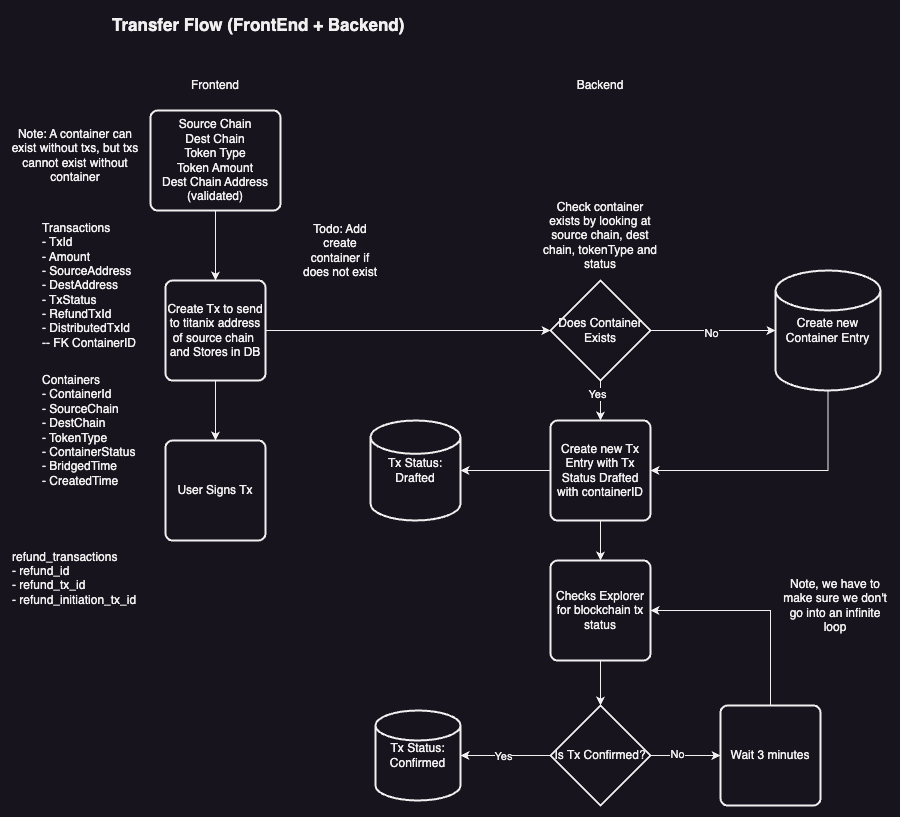

The diagram above was exported from draw.io. Its source (the exported page's mxGraphModel, read from the mxfile embedded in the PNG):
<mxGraphModel dx="1948" dy="1314" grid="1" gridSize="10" guides="1" tooltips="1" connect="1" arrows="1" fold="1" page="1" pageScale="1" pageWidth="850" pageHeight="1100" math="0" shadow="0">
  <root>
    <mxCell id="0" />
    <mxCell id="1" parent="0" />
    <mxCell id="2" value="Transfer Flow (FrontEnd + Backend)" style="text;html=1;align=left;verticalAlign=middle;whiteSpace=wrap;rounded=0;fontStyle=1;fontSize=17;" vertex="1" parent="1">
      <mxGeometry x="110" y="1840" width="320" height="30" as="geometry" />
    </mxCell>
    <mxCell id="3" style="edgeStyle=orthogonalEdgeStyle;rounded=0;orthogonalLoop=1;jettySize=auto;html=1;entryX=0.5;entryY=0;entryDx=0;entryDy=0;" edge="1" source="4" target="6" parent="1">
      <mxGeometry relative="1" as="geometry" />
    </mxCell>
    <mxCell id="4" value="Source Chain&lt;div&gt;Dest Chain&lt;br&gt;&lt;div&gt;Token Type&lt;/div&gt;&lt;div&gt;Token Amount&lt;/div&gt;&lt;/div&gt;&lt;div&gt;Dest Chain Address (validated)&lt;/div&gt;" style="rounded=1;whiteSpace=wrap;html=1;absoluteArcSize=1;arcSize=14;strokeWidth=2;" vertex="1" parent="1">
      <mxGeometry x="150" y="1940" width="130" height="100" as="geometry" />
    </mxCell>
    <mxCell id="5" style="edgeStyle=orthogonalEdgeStyle;rounded=0;orthogonalLoop=1;jettySize=auto;html=1;entryX=0.5;entryY=0;entryDx=0;entryDy=0;" edge="1" source="6" target="9" parent="1">
      <mxGeometry relative="1" as="geometry" />
    </mxCell>
    <mxCell id="6" value="Create Tx to send to titanix address of source chain&amp;nbsp;&lt;div&gt;and Stores in DB&lt;/div&gt;" style="rounded=1;whiteSpace=wrap;html=1;absoluteArcSize=1;arcSize=14;strokeWidth=2;" vertex="1" parent="1">
      <mxGeometry x="165" y="2110" width="100" height="100" as="geometry" />
    </mxCell>
    <mxCell id="7" value="&lt;div&gt;Transactions&lt;/div&gt;- TxId&lt;div&gt;&lt;div&gt;- Amount&lt;/div&gt;&lt;div&gt;- SourceAddress&lt;/div&gt;&lt;div&gt;- DestAddress&lt;/div&gt;&lt;div&gt;- TxStatus&lt;/div&gt;&lt;/div&gt;&lt;div&gt;- RefundTxId&lt;/div&gt;&lt;div&gt;- DistributedTxId&lt;/div&gt;&lt;div&gt;-- FK ContainerID&lt;/div&gt;" style="text;html=1;align=left;verticalAlign=middle;whiteSpace=wrap;rounded=0;" vertex="1" parent="1">
      <mxGeometry x="40" y="2050" width="100" height="130" as="geometry" />
    </mxCell>
    <mxCell id="8" value="Containers&lt;div&gt;- ContainerId&lt;/div&gt;&lt;div&gt;- SourceChain&lt;/div&gt;&lt;div&gt;- DestChain&lt;/div&gt;&lt;div&gt;- TokenType&lt;/div&gt;&lt;div&gt;- ContainerStatus&lt;/div&gt;&lt;div&gt;- BridgedTime&lt;/div&gt;&lt;div&gt;- CreatedTime&lt;/div&gt;" style="text;html=1;align=left;verticalAlign=middle;whiteSpace=wrap;rounded=0;" vertex="1" parent="1">
      <mxGeometry x="40" y="2200" width="110" height="120" as="geometry" />
    </mxCell>
    <mxCell id="9" value="User Signs Tx" style="rounded=1;whiteSpace=wrap;html=1;absoluteArcSize=1;arcSize=14;strokeWidth=2;" vertex="1" parent="1">
      <mxGeometry x="165" y="2270" width="100" height="100" as="geometry" />
    </mxCell>
    <mxCell id="10" value="Tx Status: Drafted" style="strokeWidth=2;html=1;shape=mxgraph.flowchart.database;whiteSpace=wrap;" vertex="1" parent="1">
      <mxGeometry x="370" y="2250" width="90" height="100" as="geometry" />
    </mxCell>
    <mxCell id="11" value="Frontend" style="text;html=1;align=center;verticalAlign=middle;whiteSpace=wrap;rounded=0;" vertex="1" parent="1">
      <mxGeometry x="185" y="1900" width="60" height="30" as="geometry" />
    </mxCell>
    <mxCell id="12" value="Backend" style="text;html=1;align=center;verticalAlign=middle;whiteSpace=wrap;rounded=0;" vertex="1" parent="1">
      <mxGeometry x="570" y="1900" width="60" height="30" as="geometry" />
    </mxCell>
    <mxCell id="13" value="Checks Explorer for blockchain tx status" style="rounded=1;whiteSpace=wrap;html=1;absoluteArcSize=1;arcSize=14;strokeWidth=2;" vertex="1" parent="1">
      <mxGeometry x="550" y="2390" width="100" height="100" as="geometry" />
    </mxCell>
    <mxCell id="14" style="edgeStyle=orthogonalEdgeStyle;rounded=0;orthogonalLoop=1;jettySize=auto;html=1;entryX=0;entryY=0.5;entryDx=0;entryDy=0;" edge="1" source="18" target="21" parent="1">
      <mxGeometry relative="1" as="geometry" />
    </mxCell>
    <mxCell id="15" value="No" style="edgeLabel;html=1;align=center;verticalAlign=middle;resizable=0;points=[];" vertex="1" connectable="0" parent="14">
      <mxGeometry x="-0.2308" y="2" relative="1" as="geometry">
        <mxPoint as="offset" />
      </mxGeometry>
    </mxCell>
    <mxCell id="16" style="edgeStyle=orthogonalEdgeStyle;rounded=0;orthogonalLoop=1;jettySize=auto;html=1;" edge="1" source="18" target="23" parent="1">
      <mxGeometry relative="1" as="geometry" />
    </mxCell>
    <mxCell id="17" value="Yes" style="edgeLabel;html=1;align=center;verticalAlign=middle;resizable=0;points=[];" vertex="1" connectable="0" parent="16">
      <mxGeometry x="0.0762" relative="1" as="geometry">
        <mxPoint as="offset" />
      </mxGeometry>
    </mxCell>
    <mxCell id="18" value="Is Tx Confirmed?" style="strokeWidth=2;html=1;shape=mxgraph.flowchart.decision;whiteSpace=wrap;" vertex="1" parent="1">
      <mxGeometry x="550" y="2535" width="100" height="100" as="geometry" />
    </mxCell>
    <mxCell id="19" style="edgeStyle=orthogonalEdgeStyle;rounded=0;orthogonalLoop=1;jettySize=auto;html=1;entryX=0.5;entryY=0;entryDx=0;entryDy=0;entryPerimeter=0;" edge="1" source="13" target="18" parent="1">
      <mxGeometry relative="1" as="geometry" />
    </mxCell>
    <mxCell id="20" style="edgeStyle=orthogonalEdgeStyle;rounded=0;orthogonalLoop=1;jettySize=auto;html=1;entryX=1;entryY=0.5;entryDx=0;entryDy=0;exitX=0.5;exitY=0;exitDx=0;exitDy=0;" edge="1" source="21" target="13" parent="1">
      <mxGeometry relative="1" as="geometry">
        <mxPoint x="815" y="2520" as="sourcePoint" />
        <mxPoint x="750" y="2370" as="targetPoint" />
      </mxGeometry>
    </mxCell>
    <mxCell id="21" value="Wait 3 minutes" style="rounded=1;whiteSpace=wrap;html=1;absoluteArcSize=1;arcSize=14;strokeWidth=2;" vertex="1" parent="1">
      <mxGeometry x="720" y="2535" width="100" height="100" as="geometry" />
    </mxCell>
    <mxCell id="22" value="Note, we have to make sure we don't go into an infinite loop" style="text;html=1;align=center;verticalAlign=middle;whiteSpace=wrap;rounded=0;" vertex="1" parent="1">
      <mxGeometry x="780" y="2400" width="110" height="70" as="geometry" />
    </mxCell>
    <mxCell id="23" value="Tx Status:&lt;div&gt;Confirmed&lt;/div&gt;" style="strokeWidth=2;html=1;shape=mxgraph.flowchart.database;whiteSpace=wrap;" vertex="1" parent="1">
      <mxGeometry x="375" y="2540" width="85" height="90" as="geometry" />
    </mxCell>
    <mxCell id="24" value="Todo: Add create container if does not exist" style="text;html=1;align=center;verticalAlign=middle;whiteSpace=wrap;rounded=0;" vertex="1" parent="1">
      <mxGeometry x="300" y="2050" width="80" height="60" as="geometry" />
    </mxCell>
    <mxCell id="25" value="Note: A container can exist without txs, but txs cannot exist without container" style="text;html=1;align=center;verticalAlign=middle;whiteSpace=wrap;rounded=0;" vertex="1" parent="1">
      <mxGeometry x="10" y="1940" width="130" height="90" as="geometry" />
    </mxCell>
    <mxCell id="26" style="edgeStyle=orthogonalEdgeStyle;rounded=0;orthogonalLoop=1;jettySize=auto;html=1;" edge="1" source="30" target="33" parent="1">
      <mxGeometry relative="1" as="geometry" />
    </mxCell>
    <mxCell id="27" value="No" style="edgeLabel;html=1;align=center;verticalAlign=middle;resizable=0;points=[];" vertex="1" connectable="0" parent="26">
      <mxGeometry x="-0.038" y="-2" relative="1" as="geometry">
        <mxPoint as="offset" />
      </mxGeometry>
    </mxCell>
    <mxCell id="28" value="" style="edgeStyle=orthogonalEdgeStyle;rounded=0;orthogonalLoop=1;jettySize=auto;html=1;" edge="1" source="30" target="36" parent="1">
      <mxGeometry relative="1" as="geometry" />
    </mxCell>
    <mxCell id="29" value="Yes" style="edgeLabel;html=1;align=center;verticalAlign=middle;resizable=0;points=[];" vertex="1" connectable="0" parent="28">
      <mxGeometry x="-0.275" y="-4" relative="1" as="geometry">
        <mxPoint y="-1" as="offset" />
      </mxGeometry>
    </mxCell>
    <mxCell id="30" value="Does Container Exists" style="strokeWidth=2;html=1;shape=mxgraph.flowchart.decision;whiteSpace=wrap;" vertex="1" parent="1">
      <mxGeometry x="550" y="2110" width="100" height="100" as="geometry" />
    </mxCell>
    <mxCell id="31" style="edgeStyle=orthogonalEdgeStyle;rounded=0;orthogonalLoop=1;jettySize=auto;html=1;entryX=0;entryY=0.5;entryDx=0;entryDy=0;entryPerimeter=0;" edge="1" source="6" target="30" parent="1">
      <mxGeometry relative="1" as="geometry" />
    </mxCell>
    <mxCell id="32" style="edgeStyle=orthogonalEdgeStyle;rounded=0;orthogonalLoop=1;jettySize=auto;html=1;entryX=1;entryY=0.5;entryDx=0;entryDy=0;" edge="1" source="33" target="36" parent="1">
      <mxGeometry relative="1" as="geometry">
        <Array as="points">
          <mxPoint x="828" y="2300" />
        </Array>
      </mxGeometry>
    </mxCell>
    <mxCell id="33" value="Create new Container Entry" style="strokeWidth=2;html=1;shape=mxgraph.flowchart.database;whiteSpace=wrap;" vertex="1" parent="1">
      <mxGeometry x="775" y="2100" width="105" height="120" as="geometry" />
    </mxCell>
    <mxCell id="34" value="" style="edgeStyle=orthogonalEdgeStyle;rounded=0;orthogonalLoop=1;jettySize=auto;html=1;" edge="1" source="36" target="10" parent="1">
      <mxGeometry relative="1" as="geometry" />
    </mxCell>
    <mxCell id="35" value="" style="edgeStyle=orthogonalEdgeStyle;rounded=0;orthogonalLoop=1;jettySize=auto;html=1;" edge="1" source="36" target="13" parent="1">
      <mxGeometry relative="1" as="geometry" />
    </mxCell>
    <mxCell id="36" value="Create new Tx Entry with Tx Status Drafted with containerID" style="rounded=1;whiteSpace=wrap;html=1;absoluteArcSize=1;arcSize=14;strokeWidth=2;" vertex="1" parent="1">
      <mxGeometry x="550" y="2250" width="100" height="100" as="geometry" />
    </mxCell>
    <mxCell id="37" value="Check container exists by looking at source chain, dest chain, tokenType and status" style="text;html=1;align=center;verticalAlign=middle;whiteSpace=wrap;rounded=0;" vertex="1" parent="1">
      <mxGeometry x="540" y="2030" width="120" height="70" as="geometry" />
    </mxCell>
    <mxCell id="38" value="&lt;div&gt;refund_transactions&lt;/div&gt;- refund_id&lt;div&gt;&lt;div&gt;- refund_tx_id&lt;/div&gt;&lt;div&gt;- refund_initiation_tx_id&lt;/div&gt;&lt;div&gt;&lt;br&gt;&lt;/div&gt;&lt;/div&gt;" style="text;html=1;align=left;verticalAlign=middle;whiteSpace=wrap;rounded=0;" vertex="1" parent="1">
      <mxGeometry x="10" y="2350" width="130" height="130" as="geometry" />
    </mxCell>
  </root>
</mxGraphModel>